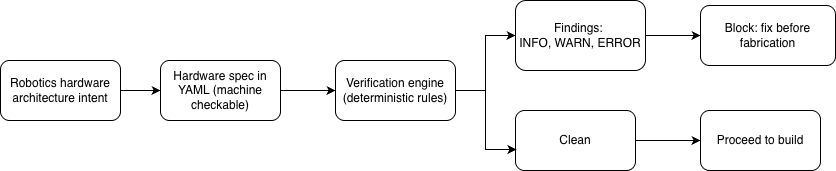

The diagram above was exported from draw.io. Its source (the exported page's mxGraphModel, read from the mxfile embedded in the PNG):
<mxGraphModel dx="1018" dy="689" grid="1" gridSize="10" guides="1" tooltips="1" connect="1" arrows="1" fold="1" page="1" pageScale="1" pageWidth="850" pageHeight="1100" math="0" shadow="0">
  <root>
    <mxCell id="0" />
    <mxCell id="1" parent="0" />
    <mxCell id="WL-dEfN8pfSDXP_Kzmv6-1" edge="1" parent="1" source="4UIiX8p-Ht0FYPS0Zen8-2" style="edgeStyle=orthogonalEdgeStyle;rounded=0;orthogonalLoop=1;jettySize=auto;html=1;entryX=0;entryY=0.5;entryDx=0;entryDy=0;" target="4UIiX8p-Ht0FYPS0Zen8-3">
      <mxGeometry relative="1" as="geometry" />
    </mxCell>
    <mxCell id="4UIiX8p-Ht0FYPS0Zen8-2" parent="1" style="rounded=1;whiteSpace=wrap;html=1;" value="&lt;p class=&quot;p1&quot;&gt;Robotics hardware architecture intent&lt;/p&gt;" vertex="1">
      <mxGeometry height="60" width="120" x="30" y="380" as="geometry" />
    </mxCell>
    <mxCell id="WL-dEfN8pfSDXP_Kzmv6-2" edge="1" parent="1" source="4UIiX8p-Ht0FYPS0Zen8-3" style="edgeStyle=orthogonalEdgeStyle;rounded=0;orthogonalLoop=1;jettySize=auto;html=1;entryX=0;entryY=0.5;entryDx=0;entryDy=0;" target="4UIiX8p-Ht0FYPS0Zen8-4">
      <mxGeometry relative="1" as="geometry" />
    </mxCell>
    <mxCell id="4UIiX8p-Ht0FYPS0Zen8-3" parent="1" style="rounded=1;whiteSpace=wrap;html=1;" value="&lt;p class=&quot;p1&quot;&gt;Hardware spec in YAML (machine checkable)&lt;/p&gt;" vertex="1">
      <mxGeometry height="60" width="120" x="190" y="380" as="geometry" />
    </mxCell>
    <mxCell id="WL-dEfN8pfSDXP_Kzmv6-7" edge="1" parent="1" source="4UIiX8p-Ht0FYPS0Zen8-4" style="edgeStyle=orthogonalEdgeStyle;rounded=0;orthogonalLoop=1;jettySize=auto;html=1;entryX=0;entryY=0.5;entryDx=0;entryDy=0;" target="4UIiX8p-Ht0FYPS0Zen8-6">
      <mxGeometry relative="1" as="geometry" />
    </mxCell>
    <mxCell id="4UIiX8p-Ht0FYPS0Zen8-4" parent="1" style="rounded=1;whiteSpace=wrap;html=1;" value="&lt;span style=&quot;background-color: transparent; color: light-dark(rgb(0, 0, 0), rgb(255, 255, 255));&quot;&gt;Verification engine (deterministic rules)&lt;/span&gt;" vertex="1">
      <mxGeometry height="60" width="120" x="365" y="380" as="geometry" />
    </mxCell>
    <mxCell id="WL-dEfN8pfSDXP_Kzmv6-6" edge="1" parent="1" source="4UIiX8p-Ht0FYPS0Zen8-5" style="edgeStyle=orthogonalEdgeStyle;rounded=0;orthogonalLoop=1;jettySize=auto;html=1;entryX=0;entryY=0.5;entryDx=0;entryDy=0;" target="4UIiX8p-Ht0FYPS0Zen8-7">
      <mxGeometry relative="1" as="geometry" />
    </mxCell>
    <mxCell id="4UIiX8p-Ht0FYPS0Zen8-5" parent="1" style="rounded=1;whiteSpace=wrap;html=1;" value="Clean" vertex="1">
      <mxGeometry height="60" width="120" x="545" y="430" as="geometry" />
    </mxCell>
    <mxCell id="4UIiX8p-Ht0FYPS0Zen8-16" edge="1" parent="1" source="4UIiX8p-Ht0FYPS0Zen8-6" style="edgeStyle=orthogonalEdgeStyle;rounded=0;orthogonalLoop=1;jettySize=auto;html=1;" target="4UIiX8p-Ht0FYPS0Zen8-8">
      <mxGeometry relative="1" as="geometry" />
    </mxCell>
    <mxCell id="4UIiX8p-Ht0FYPS0Zen8-6" parent="1" style="rounded=1;whiteSpace=wrap;html=1;" value="Findings:&amp;nbsp;&lt;div&gt;INFO&lt;span style=&quot;background-color: transparent; color: light-dark(rgb(0, 0, 0), rgb(255, 255, 255));&quot;&gt;, WARN&lt;/span&gt;&lt;span style=&quot;background-color: transparent; color: light-dark(rgb(0, 0, 0), rgb(255, 255, 255));&quot;&gt;, ERROR&lt;/span&gt;&lt;/div&gt;" vertex="1">
      <mxGeometry height="70" width="130" x="545" y="320" as="geometry" />
    </mxCell>
    <mxCell id="4UIiX8p-Ht0FYPS0Zen8-7" parent="1" style="rounded=1;whiteSpace=wrap;html=1;" value="Proceed to build" vertex="1">
      <mxGeometry height="60" width="120" x="730" y="430" as="geometry" />
    </mxCell>
    <mxCell id="4UIiX8p-Ht0FYPS0Zen8-8" parent="1" style="rounded=1;whiteSpace=wrap;html=1;" value="Block: fix before fabrication" vertex="1">
      <mxGeometry height="60" width="135" x="730" y="325" as="geometry" />
    </mxCell>
    <mxCell id="WL-dEfN8pfSDXP_Kzmv6-4" edge="1" parent="1" source="4UIiX8p-Ht0FYPS0Zen8-4" style="edgeStyle=orthogonalEdgeStyle;rounded=0;orthogonalLoop=1;jettySize=auto;html=1;entryX=0.008;entryY=0.65;entryDx=0;entryDy=0;entryPerimeter=0;" target="4UIiX8p-Ht0FYPS0Zen8-5">
      <mxGeometry relative="1" as="geometry" />
    </mxCell>
  </root>
</mxGraphModel>